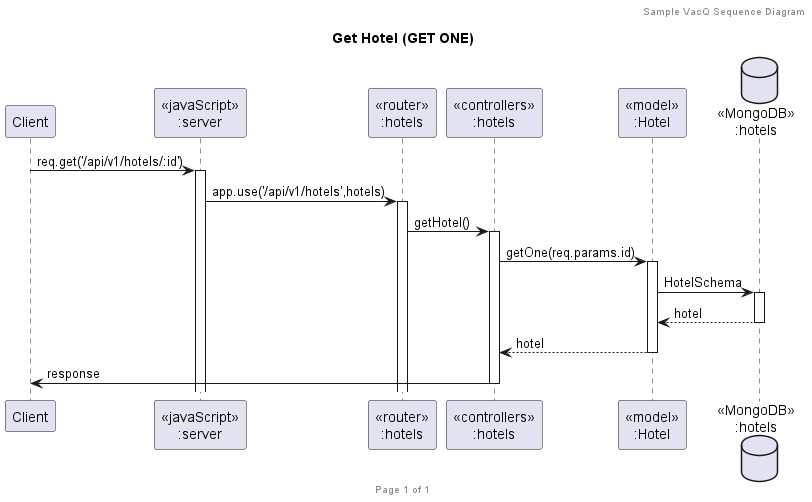

The diagram above was rendered by PlantUML. Its source (embedded in the PNG):
@startuml Get Hotel (GET ONE)

header Sample VacQ Sequence Diagram
footer Page %page% of %lastpage%
title "Get Hotel (GET ONE)"

participant "Client" as client
participant "<<javaScript>>\n:server" as server
participant "<<router>>\n:hotels" as routerHotels
participant "<<controllers>>\n:hotels" as controllersHotels
participant "<<model>>\n:Hotel" as modelHotel
database "<<MongoDB>>\n:hotels" as HotelsDatabase

client->server ++:req.get('/api/v1/hotels/:id')
server->routerHotels ++:app.use('/api/v1/hotels',hotels)
routerHotels -> controllersHotels ++:getHotel()
controllersHotels->modelHotel ++:getOne(req.params.id)
modelHotel ->HotelsDatabase ++: HotelSchema
HotelsDatabase --> modelHotel --: hotel
controllersHotels <-- modelHotel --:hotel
controllersHotels->client --:response

@enduml